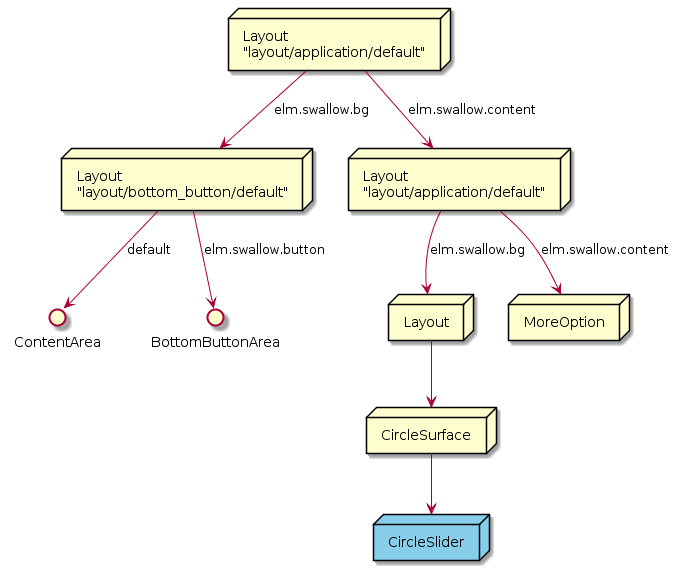

The diagram above was rendered by PlantUML. Its source (embedded in the PNG):
@startuml CircleSliderSurfaceItem_SceneGraph.png

node BaseLayout [
    Layout
    "layout/application/default" 
]

node BottomButtonLayout [
    Layout
    "layout/bottom_button/default"
]

node OverLayout [
    Layout
    "layout/application/default"
]
node MoreOption [
    MoreOption
]

node SurfaceLayout [
    Layout
]

node CircleSurface [
    CircleSurface
]
() ContentArea
() BottomButtonArea

BaseLayout --> BottomButtonLayout : "elm.swallow.bg"

BottomButtonLayout --> ContentArea : "default"
BottomButtonLayout --> BottomButtonArea : "elm.swallow.button"
BaseLayout --> OverLayout : "elm.swallow.content"
OverLayout --> MoreOption : "elm.swallow.content"
OverLayout --> SurfaceLayout : "elm.swallow.bg"
MoreOption -[Hidden]l->SurfaceLayout
SurfaceLayout --> CircleSurface

node CircleSlider #87ceeb [
    CircleSlider
]
CircleSurface --> CircleSlider

@enduml